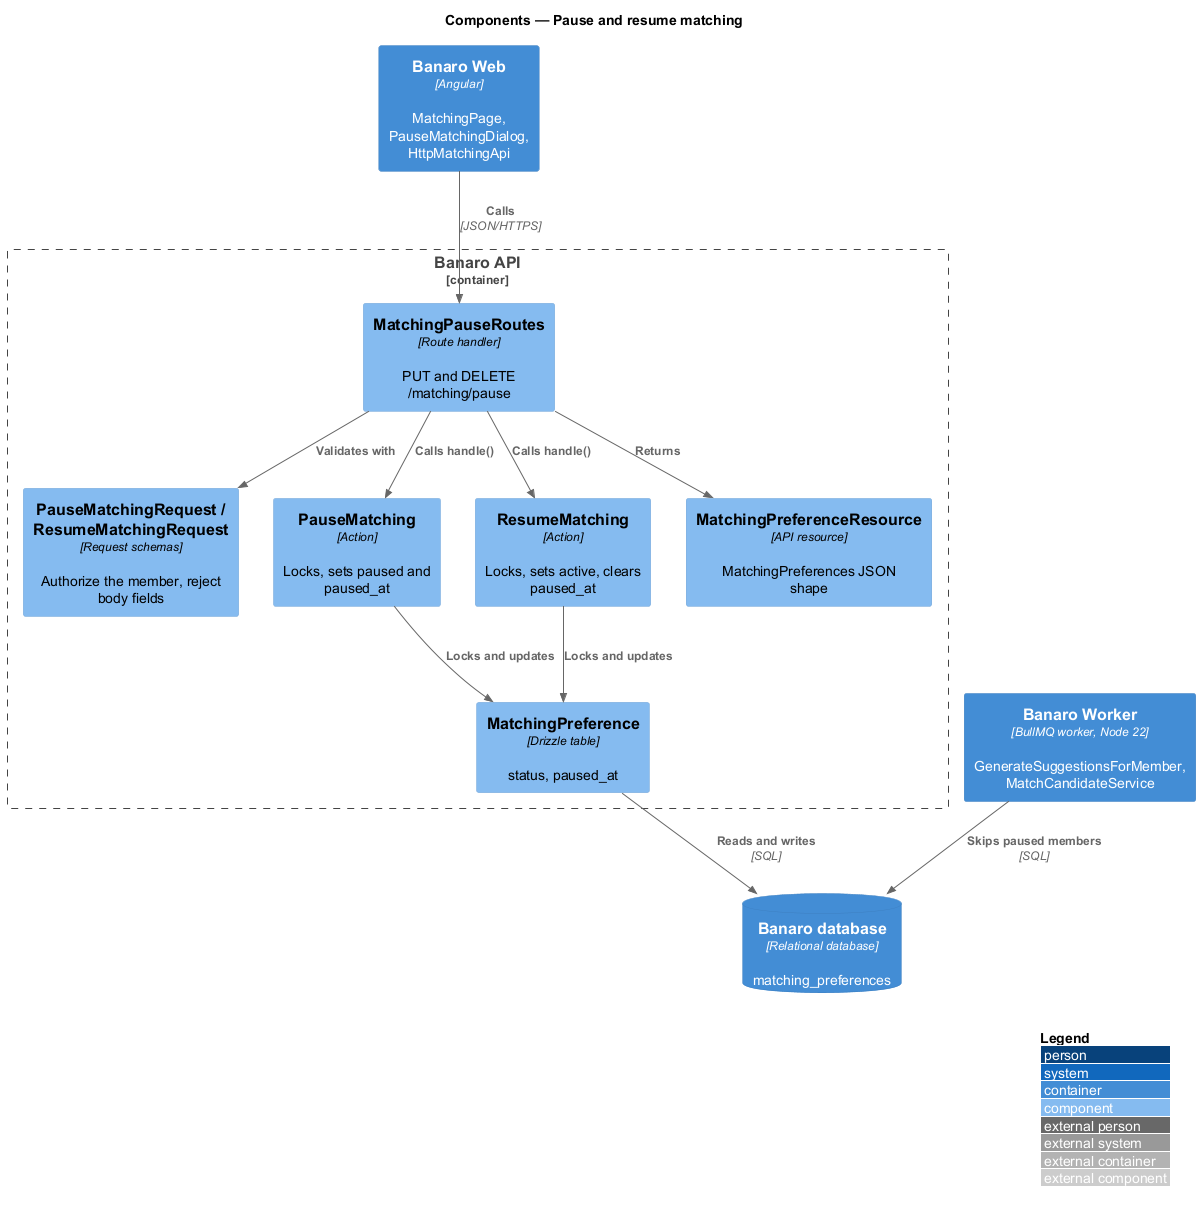

The diagram above was rendered by PlantUML. Its source (embedded in the PNG):
@startuml
!include <C4/C4_Component>
LAYOUT_WITH_LEGEND()
title Components — Pause and resume matching

Container(web, "Banaro Web", "Angular", "MatchingPage, PauseMatchingDialog, HttpMatchingApi")
ContainerDb(db, "Banaro database", "Relational database", "matching_preferences")
Container(worker, "Banaro Worker", "BullMQ worker, Node 22", "GenerateSuggestionsForMember, MatchCandidateService")

Container_Boundary(api, "Banaro API") {
  Component(ctrl, "MatchingPauseRoutes", "Route handler", "PUT and DELETE /matching/pause")
  Component(req, "PauseMatchingRequest / ResumeMatchingRequest", "Request schemas", "Authorize the member, reject body fields")
  Component(pause, "PauseMatching", "Action", "Locks, sets paused and paused_at")
  Component(resume, "ResumeMatching", "Action", "Locks, sets active, clears paused_at")
  Component(model, "MatchingPreference", "Drizzle table", "status, paused_at")
  Component(resource, "MatchingPreferenceResource", "API resource", "MatchingPreferences JSON shape")
}

Rel(web, ctrl, "Calls", "JSON/HTTPS")
Rel(ctrl, req, "Validates with")
Rel(ctrl, pause, "Calls handle()")
Rel(ctrl, resume, "Calls handle()")
Rel(ctrl, resource, "Returns")
Rel(pause, model, "Locks and updates")
Rel(resume, model, "Locks and updates")
Rel(model, db, "Reads and writes", "SQL")
Rel(worker, db, "Skips paused members", "SQL")
@enduml